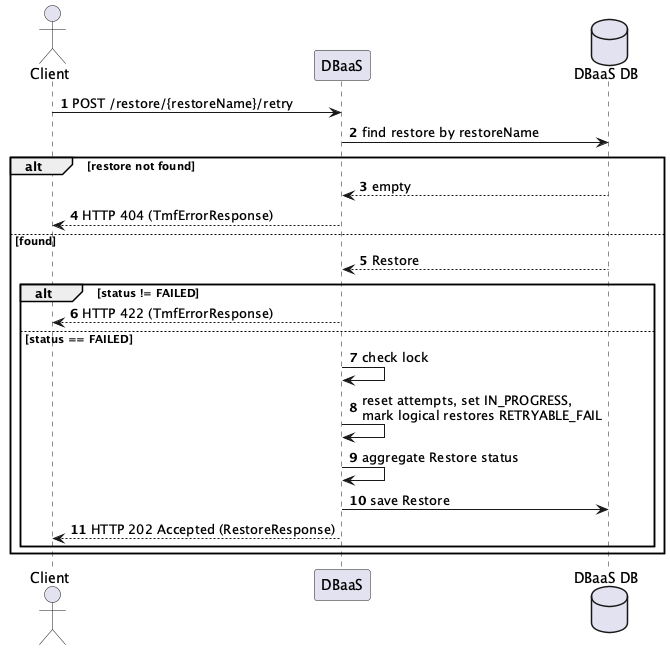

The diagram above was rendered by PlantUML. Its source (embedded in the PNG):
@startuml
autonumber
actor Client
participant "DBaaS" as DBaaS
database "DBaaS DB" as DB

Client -> DBaaS: POST /restore/{restoreName}/retry

DBaaS -> DB: find restore by restoreName
alt restore not found
  DB --> DBaaS: empty
  DBaaS --> Client: HTTP 404 (TmfErrorResponse)
else found
  DB --> DBaaS: Restore
  alt status != FAILED
    DBaaS --> Client: HTTP 422 (TmfErrorResponse)
  else status == FAILED
    DBaaS -> DBaaS: check lock
    DBaaS -> DBaaS: reset attempts, set IN_PROGRESS,\nmark logical restores RETRYABLE_FAIL
    DBaaS -> DBaaS: aggregate Restore status
    DBaaS -> DB: save Restore
    DBaaS --> Client: HTTP 202 Accepted (RestoreResponse)
  end
end
@enduml